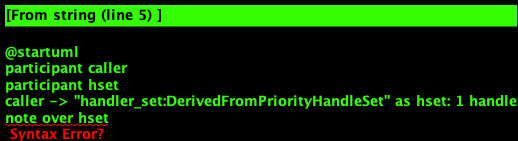

The diagram above was rendered by PlantUML. Its source (embedded in the PNG):
@startuml
participant caller
participant hset
caller -> "handler_set:DerivedFromPriorityHandleSet" as hset: 1 handle
note over hset
   Continue looping until the first h can handle the args
end
loop h:HandleObjects
    hset -> hset : 1.1 handle_h(h,other_args)
    alt h couldn't handle
       hset -> hset: return (False, None)
    else h could handle
       hset -> hset: return (True, res)
    end
end

@enduml